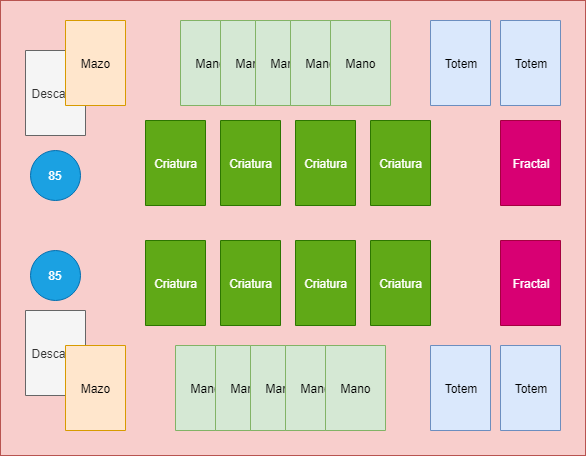

The diagram above was exported from draw.io. Its source (the exported page's mxGraphModel, read from the mxfile embedded in the PNG):
<mxGraphModel dx="1038" dy="550" grid="1" gridSize="10" guides="1" tooltips="1" connect="1" arrows="1" fold="1" page="1" pageScale="1" pageWidth="827" pageHeight="1169" math="0" shadow="0">
  <root>
    <mxCell id="0" />
    <mxCell id="1" parent="0" />
    <mxCell id="7taQVWPdllUU5qxyVdoX-11" value="" style="rounded=0;whiteSpace=wrap;html=1;fillColor=#f8cecc;strokeColor=#b85450;" vertex="1" parent="1">
      <mxGeometry x="155" y="50" width="585" height="455" as="geometry" />
    </mxCell>
    <mxCell id="7taQVWPdllUU5qxyVdoX-3" value="Mano" style="rounded=0;whiteSpace=wrap;html=1;direction=south;fillColor=#d5e8d4;strokeColor=#82b366;" vertex="1" parent="1">
      <mxGeometry x="330" y="395" width="60" height="85" as="geometry" />
    </mxCell>
    <mxCell id="7taQVWPdllUU5qxyVdoX-4" value="Mano" style="rounded=0;whiteSpace=wrap;html=1;direction=south;fillColor=#d5e8d4;strokeColor=#82b366;" vertex="1" parent="1">
      <mxGeometry x="370" y="395" width="60" height="85" as="geometry" />
    </mxCell>
    <mxCell id="7taQVWPdllUU5qxyVdoX-5" value="Mano" style="rounded=0;whiteSpace=wrap;html=1;direction=south;fillColor=#d5e8d4;strokeColor=#82b366;" vertex="1" parent="1">
      <mxGeometry x="405" y="395" width="60" height="85" as="geometry" />
    </mxCell>
    <mxCell id="7taQVWPdllUU5qxyVdoX-6" value="Mano" style="rounded=0;whiteSpace=wrap;html=1;direction=south;fillColor=#d5e8d4;strokeColor=#82b366;" vertex="1" parent="1">
      <mxGeometry x="440" y="395" width="60" height="85" as="geometry" />
    </mxCell>
    <mxCell id="7taQVWPdllUU5qxyVdoX-7" value="Mano" style="rounded=0;whiteSpace=wrap;html=1;direction=south;fillColor=#d5e8d4;strokeColor=#82b366;" vertex="1" parent="1">
      <mxGeometry x="480" y="395" width="60" height="85" as="geometry" />
    </mxCell>
    <mxCell id="7taQVWPdllUU5qxyVdoX-10" value="Descarte" style="rounded=0;whiteSpace=wrap;html=1;direction=south;fillColor=#f5f5f5;strokeColor=#666666;fontColor=#333333;" vertex="1" parent="1">
      <mxGeometry x="180" y="360" width="60" height="85" as="geometry" />
    </mxCell>
    <mxCell id="7taQVWPdllUU5qxyVdoX-12" value="Totem" style="rounded=0;whiteSpace=wrap;html=1;direction=south;fillColor=#dae8fc;strokeColor=#6c8ebf;" vertex="1" parent="1">
      <mxGeometry x="585" y="395" width="60" height="85" as="geometry" />
    </mxCell>
    <mxCell id="7taQVWPdllUU5qxyVdoX-13" value="Totem" style="rounded=0;whiteSpace=wrap;html=1;direction=south;fillColor=#dae8fc;strokeColor=#6c8ebf;" vertex="1" parent="1">
      <mxGeometry x="655" y="395" width="60" height="85" as="geometry" />
    </mxCell>
    <mxCell id="7taQVWPdllUU5qxyVdoX-2" value="Mazo" style="rounded=0;whiteSpace=wrap;html=1;direction=south;fillColor=#ffe6cc;strokeColor=#d79b00;" vertex="1" parent="1">
      <mxGeometry x="220" y="395" width="60" height="85" as="geometry" />
    </mxCell>
    <mxCell id="7taQVWPdllUU5qxyVdoX-15" value="Mano" style="rounded=0;whiteSpace=wrap;html=1;direction=south;fillColor=#d5e8d4;strokeColor=#82b366;" vertex="1" parent="1">
      <mxGeometry x="335" y="70" width="60" height="85" as="geometry" />
    </mxCell>
    <mxCell id="7taQVWPdllUU5qxyVdoX-16" value="Mano" style="rounded=0;whiteSpace=wrap;html=1;direction=south;fillColor=#d5e8d4;strokeColor=#82b366;" vertex="1" parent="1">
      <mxGeometry x="375" y="70" width="60" height="85" as="geometry" />
    </mxCell>
    <mxCell id="7taQVWPdllUU5qxyVdoX-17" value="Mano" style="rounded=0;whiteSpace=wrap;html=1;direction=south;fillColor=#d5e8d4;strokeColor=#82b366;" vertex="1" parent="1">
      <mxGeometry x="410" y="70" width="60" height="85" as="geometry" />
    </mxCell>
    <mxCell id="7taQVWPdllUU5qxyVdoX-18" value="Mano" style="rounded=0;whiteSpace=wrap;html=1;direction=south;fillColor=#d5e8d4;strokeColor=#82b366;" vertex="1" parent="1">
      <mxGeometry x="445" y="70" width="60" height="85" as="geometry" />
    </mxCell>
    <mxCell id="7taQVWPdllUU5qxyVdoX-19" value="Mano" style="rounded=0;whiteSpace=wrap;html=1;direction=south;fillColor=#d5e8d4;strokeColor=#82b366;" vertex="1" parent="1">
      <mxGeometry x="485" y="70" width="60" height="85" as="geometry" />
    </mxCell>
    <mxCell id="7taQVWPdllUU5qxyVdoX-20" value="Descarte" style="rounded=0;whiteSpace=wrap;html=1;direction=south;fillColor=#f5f5f5;strokeColor=#666666;fontColor=#333333;" vertex="1" parent="1">
      <mxGeometry x="180" y="100" width="60" height="85" as="geometry" />
    </mxCell>
    <mxCell id="7taQVWPdllUU5qxyVdoX-21" value="Totem" style="rounded=0;whiteSpace=wrap;html=1;direction=south;fillColor=#dae8fc;strokeColor=#6c8ebf;" vertex="1" parent="1">
      <mxGeometry x="585" y="70" width="60" height="85" as="geometry" />
    </mxCell>
    <mxCell id="7taQVWPdllUU5qxyVdoX-22" value="Totem" style="rounded=0;whiteSpace=wrap;html=1;direction=south;fillColor=#dae8fc;strokeColor=#6c8ebf;" vertex="1" parent="1">
      <mxGeometry x="655" y="70" width="60" height="85" as="geometry" />
    </mxCell>
    <mxCell id="7taQVWPdllUU5qxyVdoX-23" value="Mazo" style="rounded=0;whiteSpace=wrap;html=1;direction=south;fillColor=#ffe6cc;strokeColor=#d79b00;" vertex="1" parent="1">
      <mxGeometry x="220" y="70" width="60" height="85" as="geometry" />
    </mxCell>
    <mxCell id="7taQVWPdllUU5qxyVdoX-24" value="Criatura" style="rounded=0;whiteSpace=wrap;html=1;direction=south;fillColor=#60a917;strokeColor=#2D7600;fontColor=#ffffff;" vertex="1" parent="1">
      <mxGeometry x="300" y="290" width="60" height="85" as="geometry" />
    </mxCell>
    <mxCell id="7taQVWPdllUU5qxyVdoX-25" value="Criatura" style="rounded=0;whiteSpace=wrap;html=1;direction=south;fillColor=#60a917;strokeColor=#2D7600;fontColor=#ffffff;" vertex="1" parent="1">
      <mxGeometry x="375" y="290" width="60" height="85" as="geometry" />
    </mxCell>
    <mxCell id="7taQVWPdllUU5qxyVdoX-26" value="Criatura" style="rounded=0;whiteSpace=wrap;html=1;direction=south;fillColor=#60a917;strokeColor=#2D7600;fontColor=#ffffff;" vertex="1" parent="1">
      <mxGeometry x="450" y="290" width="60" height="85" as="geometry" />
    </mxCell>
    <mxCell id="7taQVWPdllUU5qxyVdoX-27" value="Criatura" style="rounded=0;whiteSpace=wrap;html=1;direction=south;fillColor=#60a917;strokeColor=#2D7600;fontColor=#ffffff;" vertex="1" parent="1">
      <mxGeometry x="525" y="290" width="60" height="85" as="geometry" />
    </mxCell>
    <mxCell id="7taQVWPdllUU5qxyVdoX-30" value="Criatura" style="rounded=0;whiteSpace=wrap;html=1;direction=south;fillColor=#60a917;strokeColor=#2D7600;fontColor=#ffffff;" vertex="1" parent="1">
      <mxGeometry x="300" y="170" width="60" height="85" as="geometry" />
    </mxCell>
    <mxCell id="7taQVWPdllUU5qxyVdoX-31" value="Criatura" style="rounded=0;whiteSpace=wrap;html=1;direction=south;fillColor=#60a917;strokeColor=#2D7600;fontColor=#ffffff;" vertex="1" parent="1">
      <mxGeometry x="375" y="170" width="60" height="85" as="geometry" />
    </mxCell>
    <mxCell id="7taQVWPdllUU5qxyVdoX-32" value="Criatura" style="rounded=0;whiteSpace=wrap;html=1;direction=south;fillColor=#60a917;strokeColor=#2D7600;fontColor=#ffffff;" vertex="1" parent="1">
      <mxGeometry x="450" y="170" width="60" height="85" as="geometry" />
    </mxCell>
    <mxCell id="7taQVWPdllUU5qxyVdoX-33" value="Criatura" style="rounded=0;whiteSpace=wrap;html=1;direction=south;fillColor=#60a917;strokeColor=#2D7600;fontColor=#ffffff;" vertex="1" parent="1">
      <mxGeometry x="525" y="170" width="60" height="85" as="geometry" />
    </mxCell>
    <mxCell id="7taQVWPdllUU5qxyVdoX-34" value="Fractal" style="rounded=0;whiteSpace=wrap;html=1;direction=south;fillColor=#d80073;strokeColor=#A50040;fontColor=#ffffff;" vertex="1" parent="1">
      <mxGeometry x="655" y="170" width="60" height="85" as="geometry" />
    </mxCell>
    <mxCell id="7taQVWPdllUU5qxyVdoX-35" value="Fractal" style="rounded=0;whiteSpace=wrap;html=1;direction=south;fillColor=#d80073;strokeColor=#A50040;fontColor=#ffffff;" vertex="1" parent="1">
      <mxGeometry x="655" y="290" width="60" height="85" as="geometry" />
    </mxCell>
    <mxCell id="7taQVWPdllUU5qxyVdoX-36" value="85" style="ellipse;whiteSpace=wrap;html=1;aspect=fixed;fillColor=#1ba1e2;strokeColor=#006EAF;fontColor=#ffffff;" vertex="1" parent="1">
      <mxGeometry x="185" y="300" width="50" height="50" as="geometry" />
    </mxCell>
    <mxCell id="7taQVWPdllUU5qxyVdoX-37" value="85" style="ellipse;whiteSpace=wrap;html=1;aspect=fixed;fillColor=#1ba1e2;strokeColor=#006EAF;fontColor=#ffffff;" vertex="1" parent="1">
      <mxGeometry x="185" y="200" width="50" height="50" as="geometry" />
    </mxCell>
  </root>
</mxGraphModel>